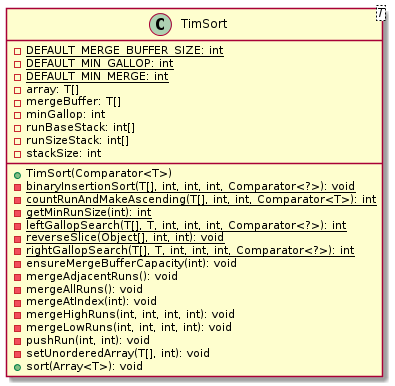

The diagram above was rendered by PlantUML. Its source (embedded in the PNG):
@startuml

    class TimSort<T> {
        {static} -DEFAULT_MERGE_BUFFER_SIZE: int
        {static} -DEFAULT_MIN_GALLOP: int
        {static} -DEFAULT_MIN_MERGE: int
        -array: T[]
        -mergeBuffer: T[]
        -minGallop: int
        -runBaseStack: int[]
        -runSizeStack: int[]
        -stackSize: int
        +TimSort(Comparator<T>)
        {static} -binaryInsertionSort(T[], int, int, int, Comparator<?>): void
        {static} -countRunAndMakeAscending(T[], int, int, Comparator<T>): int
        {static} -getMinRunSize(int): int
        {static} -leftGallopSearch(T[], T, int, int, int, Comparator<?>): int
        {static} -reverseSlice(Object[], int, int): void
        {static} -rightGallopSearch(T[], T, int, int, int, Comparator<?>): int
        -ensureMergeBufferCapacity(int): void
        -mergeAdjacentRuns(): void
        -mergeAllRuns(): void
        -mergeAtIndex(int): void
        -mergeHighRuns(int, int, int, int): void
        -mergeLowRuns(int, int, int, int): void
        -pushRun(int, int): void
        -setUnorderedArray(T[], int): void
        +sort(Array<T>): void
    }

@enduml